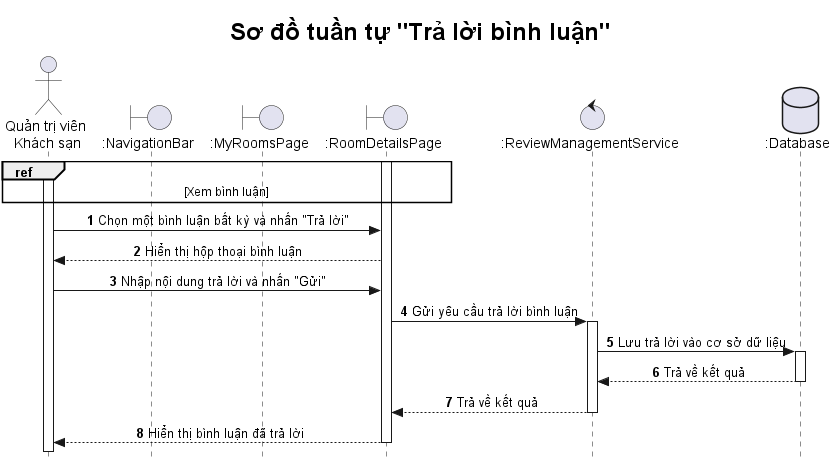

The diagram above was rendered by PlantUML. Its source (embedded in the PNG):
@startuml

title <size: 24> Sơ đồ tuần tự "Trả lời bình luận" </size>

skinparam style strictuml
skinparam SequenceMessageAlignment center

autonumber

actor "Quản trị viên\n Khách sạn" as A
boundary ":NavigationBar" as NB  
boundary ":MyRoomsPage" as MRP 
boundary ":RoomDetailsPage" as RDP
control ":ReviewManagementService" as RMS
database ":Database" as DB  

ref over A, RDP
    [Xem bình luận]
end ref

activate A
activate RDP
A -> RDP: Chọn một bình luận bất kỳ và nhấn "Trả lời"
RDP --> A: Hiển thị hộp thoại bình luận
A -> RDP: Nhập nội dung trả lời và nhấn "Gửi"
RDP -> RMS: Gửi yêu cầu trả lời bình luận
activate RMS
RMS -> DB: Lưu trả lời vào cơ sở dữ liệu
activate DB
DB --> RMS: Trả về kết quả
deactivate DB
RMS --> RDP: Trả về kết quả
deactivate RMS
RDP --> A: Hiển thị bình luận đã trả lời
deactivate RDP

@enduml